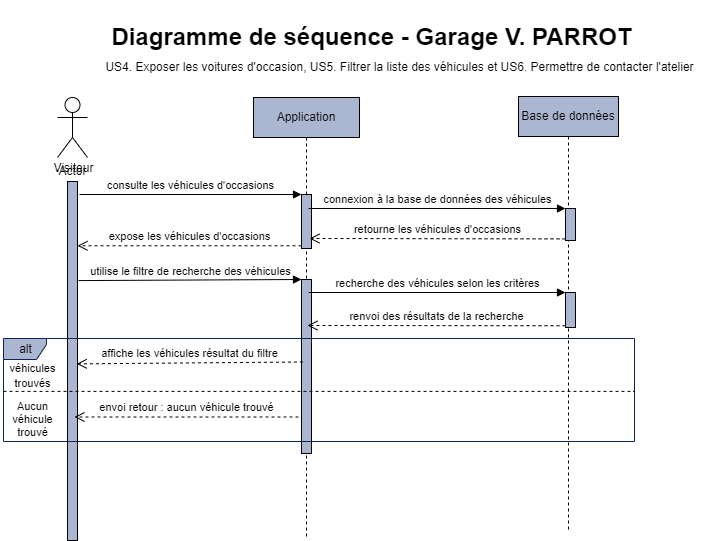

The diagram above was exported from draw.io. Its source (the exported page's mxGraphModel, read from the mxfile embedded in the PNG):
<mxGraphModel dx="861" dy="576" grid="0" gridSize="10" guides="1" tooltips="1" connect="1" arrows="1" fold="1" page="1" pageScale="1" pageWidth="827" pageHeight="1169" background="#ffffff" math="0" shadow="0">
  <root>
    <mxCell id="0" />
    <mxCell id="1" parent="0" />
    <mxCell id="VUJ7aVBOnT_aPHkKOFtz-1" value="&lt;h1&gt;Diagramme de séquence - Garage V. PARROT&lt;/h1&gt;" style="text;html=1;align=center;verticalAlign=middle;resizable=0;points=[];autosize=1;strokeColor=none;fillColor=none;fontColor=#000000;" parent="1" vertex="1">
      <mxGeometry x="104.5" width="538" height="73" as="geometry" />
    </mxCell>
    <mxCell id="AohZ5K7inhsacyA5KCs2-8" value="Actor" style="shape=umlActor;verticalLabelPosition=bottom;verticalAlign=top;html=1;strokeColor=#000000;" parent="1" vertex="1">
      <mxGeometry x="60" y="97" width="30" height="60" as="geometry" />
    </mxCell>
    <mxCell id="AohZ5K7inhsacyA5KCs2-9" value="&lt;font color=&quot;#000000&quot;&gt;Visiteur&lt;/font&gt;" style="text;html=1;align=center;verticalAlign=middle;resizable=0;points=[];autosize=1;strokeColor=none;fillColor=none;" parent="1" vertex="1">
      <mxGeometry x="46.5" y="155" width="58" height="26" as="geometry" />
    </mxCell>
    <mxCell id="AohZ5K7inhsacyA5KCs2-10" value="US4. Exposer les voitures d'occasion, US5. Filtrer la liste des véhicules et US6. Permettre de contacter l'atelier" style="text;html=1;align=center;verticalAlign=middle;resizable=0;points=[];autosize=1;strokeColor=none;fillColor=none;fontColor=#000000;" parent="1" vertex="1">
      <mxGeometry x="99" y="54" width="606" height="26" as="geometry" />
    </mxCell>
    <mxCell id="AohZ5K7inhsacyA5KCs2-12" value="Application" style="shape=umlLifeline;perimeter=lifelinePerimeter;whiteSpace=wrap;html=1;container=1;collapsible=0;recursiveResize=0;outlineConnect=0;strokeColor=#000000;fontColor=#000000;fillColor=#ABB6D0;" parent="1" vertex="1">
      <mxGeometry x="256" y="97" width="106" height="440" as="geometry" />
    </mxCell>
    <mxCell id="4" value="" style="html=1;points=[];perimeter=orthogonalPerimeter;fillColor=#ABB6D0;strokeColor=#000000;" vertex="1" parent="AohZ5K7inhsacyA5KCs2-12">
      <mxGeometry x="48" y="97" width="10" height="54" as="geometry" />
    </mxCell>
    <mxCell id="13" value="" style="html=1;points=[];perimeter=orthogonalPerimeter;strokeColor=#000000;fontColor=#000000;fillColor=#ABB6D0;" vertex="1" parent="AohZ5K7inhsacyA5KCs2-12">
      <mxGeometry x="48" y="182" width="10" height="174" as="geometry" />
    </mxCell>
    <mxCell id="AohZ5K7inhsacyA5KCs2-13" value="Base de données" style="shape=umlLifeline;perimeter=lifelinePerimeter;whiteSpace=wrap;html=1;container=1;collapsible=0;recursiveResize=0;outlineConnect=0;strokeColor=#000000;fontColor=#000000;fillColor=#ABB6D0;" parent="1" vertex="1">
      <mxGeometry x="521" y="96" width="100" height="433" as="geometry" />
    </mxCell>
    <mxCell id="10" value="" style="html=1;points=[];perimeter=orthogonalPerimeter;fontColor=#000000;fillColor=#ABB6D0;strokeColor=#000000;" vertex="1" parent="AohZ5K7inhsacyA5KCs2-13">
      <mxGeometry x="47" y="112" width="10" height="32" as="geometry" />
    </mxCell>
    <mxCell id="16" value="" style="html=1;points=[];perimeter=orthogonalPerimeter;strokeColor=#000000;fontColor=#000000;fillColor=#ABB6D0;" vertex="1" parent="AohZ5K7inhsacyA5KCs2-13">
      <mxGeometry x="47" y="196" width="10" height="35" as="geometry" />
    </mxCell>
    <mxCell id="t4AczhMgXMtr-lVcRpWk-3" value="" style="html=1;points=[];perimeter=orthogonalPerimeter;labelBackgroundColor=none;strokeColor=#000000;fontSize=11;fontColor=#000000;fillColor=#ABB6D0;" parent="1" vertex="1">
      <mxGeometry x="70" y="181" width="10" height="359" as="geometry" />
    </mxCell>
    <mxCell id="5" value="consulte les véhicules d'occasions" style="html=1;verticalAlign=bottom;endArrow=block;entryX=0;entryY=0;labelBackgroundColor=none;fontColor=#000000;strokeColor=#000000;" edge="1" target="4" parent="1">
      <mxGeometry x="-0.0032" relative="1" as="geometry">
        <mxPoint x="82" y="194" as="sourcePoint" />
        <mxPoint as="offset" />
      </mxGeometry>
    </mxCell>
    <mxCell id="6" value="expose les véhicules d'occasions" style="html=1;verticalAlign=bottom;endArrow=open;dashed=1;endSize=8;exitX=0;exitY=0.95;labelBackgroundColor=none;fontColor=#000000;strokeColor=#000000;" edge="1" source="4" parent="1" target="t4AczhMgXMtr-lVcRpWk-3">
      <mxGeometry relative="1" as="geometry">
        <mxPoint x="199" y="270" as="targetPoint" />
      </mxGeometry>
    </mxCell>
    <mxCell id="11" value="connexion à la base de données des véhicules" style="html=1;verticalAlign=bottom;endArrow=block;entryX=0;entryY=0;labelBackgroundColor=none;strokeColor=#000000;fontColor=#000000;" edge="1" target="10" parent="1">
      <mxGeometry relative="1" as="geometry">
        <mxPoint x="311" y="208" as="sourcePoint" />
        <mxPoint as="offset" />
      </mxGeometry>
    </mxCell>
    <mxCell id="12" value="retourne les véhicules d'occasions" style="html=1;verticalAlign=bottom;endArrow=open;dashed=1;endSize=8;exitX=0;exitY=0.95;labelBackgroundColor=none;strokeColor=#000000;fontColor=#000000;" edge="1" source="10" parent="1">
      <mxGeometry x="-0.0019" relative="1" as="geometry">
        <mxPoint x="312" y="238" as="targetPoint" />
        <mxPoint as="offset" />
      </mxGeometry>
    </mxCell>
    <mxCell id="14" value="utilise le filtre de recherche des véhicules" style="html=1;verticalAlign=bottom;endArrow=block;entryX=0;entryY=0;labelBackgroundColor=none;strokeColor=#000000;fontColor=#000000;exitX=1.1;exitY=0.276;exitDx=0;exitDy=0;exitPerimeter=0;" edge="1" target="13" parent="1" source="t4AczhMgXMtr-lVcRpWk-3">
      <mxGeometry relative="1" as="geometry">
        <mxPoint x="232" y="270" as="sourcePoint" />
      </mxGeometry>
    </mxCell>
    <mxCell id="15" value="affiche les véhicules résultat du filtre" style="html=1;verticalAlign=bottom;endArrow=open;dashed=1;endSize=8;labelBackgroundColor=none;strokeColor=#000000;fontColor=#000000;exitX=0.14;exitY=0.474;exitDx=0;exitDy=0;exitPerimeter=0;entryX=0.92;entryY=0.508;entryDx=0;entryDy=0;entryPerimeter=0;" edge="1" source="13" parent="1" target="t4AczhMgXMtr-lVcRpWk-3">
      <mxGeometry relative="1" as="geometry">
        <mxPoint x="82" y="356" as="targetPoint" />
      </mxGeometry>
    </mxCell>
    <mxCell id="17" value="recherche des véhicules selon les critères" style="html=1;verticalAlign=bottom;endArrow=block;entryX=0;entryY=0;labelBackgroundColor=none;strokeColor=#000000;fontColor=#000000;" edge="1" target="16" parent="1">
      <mxGeometry relative="1" as="geometry">
        <mxPoint x="311" y="292.0000000000001" as="sourcePoint" />
      </mxGeometry>
    </mxCell>
    <mxCell id="18" value="renvoi des résultats de la recherche" style="html=1;verticalAlign=bottom;endArrow=open;dashed=1;endSize=8;exitX=0;exitY=0.95;labelBackgroundColor=none;strokeColor=#000000;fontColor=#000000;" edge="1" source="16" parent="1">
      <mxGeometry relative="1" as="geometry">
        <mxPoint x="310" y="325" as="targetPoint" />
      </mxGeometry>
    </mxCell>
    <mxCell id="19" value="alt" style="shape=umlFrame;tabWidth=110;tabHeight=30;tabPosition=left;html=1;boundedLbl=1;labelInHeader=1;width=43;height=21;strokeColor=#0D2459;fontColor=#000000;fillColor=#ABB6D0;" vertex="1" parent="1">
      <mxGeometry x="6" y="338" width="631" height="103" as="geometry" />
    </mxCell>
    <mxCell id="21" value="" style="line;strokeWidth=1;dashed=1;labelPosition=center;verticalLabelPosition=bottom;align=left;verticalAlign=top;spacingLeft=20;spacingTop=15;strokeColor=#000000;fontColor=#000000;fillColor=#ABB6D0;" vertex="1" parent="19">
      <mxGeometry y="50.85278276481151" width="631" height="4.068222621184921" as="geometry" />
    </mxCell>
    <mxCell id="22" value="&lt;span style=&quot;font-size: 11px;&quot;&gt;véhicules&lt;/span&gt;&lt;br style=&quot;font-size: 11px;&quot;&gt;&lt;span style=&quot;font-size: 11px;&quot;&gt;trouvés&lt;/span&gt;" style="text;html=1;align=center;verticalAlign=middle;resizable=0;points=[];autosize=1;strokeColor=none;fillColor=none;fontColor=#000000;" vertex="1" parent="19">
      <mxGeometry x="-3" y="16.09154159029388" width="64" height="42" as="geometry" />
    </mxCell>
    <mxCell id="23" value="Aucun&lt;br&gt;véhicule&lt;br&gt;trouvé" style="text;html=1;align=center;verticalAlign=middle;resizable=0;points=[];autosize=1;strokeColor=none;fillColor=none;fontSize=11;fontColor=#000000;" vertex="1" parent="19">
      <mxGeometry y="54.9210053859964" width="58" height="52" as="geometry" />
    </mxCell>
    <mxCell id="25" value="envoi retour : aucun véhicule trouvé" style="html=1;verticalAlign=bottom;endArrow=open;dashed=1;endSize=8;exitX=0;exitY=0.95;labelBackgroundColor=none;fontColor=#000000;strokeColor=#000000;" edge="1" parent="19">
      <mxGeometry relative="1" as="geometry">
        <mxPoint x="71" y="78.49820466786356" as="targetPoint" />
        <mxPoint x="295" y="78.49820466786356" as="sourcePoint" />
      </mxGeometry>
    </mxCell>
  </root>
</mxGraphModel>